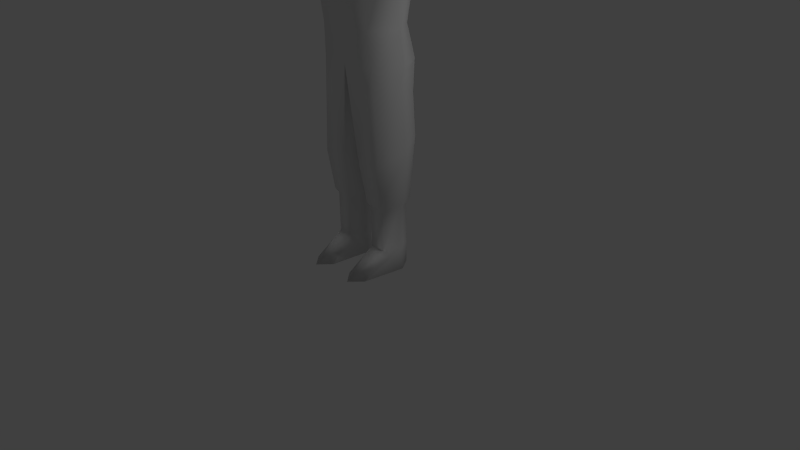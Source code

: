 # Source: villager_gather_farm.blend  (saved by Blender 2.76.0; exported with 4.5.12 LTS)
import bpy
from mathutils import Matrix  # noqa: F401  (used for matrix-valued properties, if any)

bpy.ops.wm.read_factory_settings(use_empty=True)
scene = bpy.context.scene
scene.name = 'Scene'

# ---- collections
col_collection_1 = bpy.data.collections.new('Collection 1'); scene.collection.children.link(col_collection_1)

# ---- materials (node trees are filled in below, after node groups)
mat_material = bpy.data.materials.new('Material')
mat_material.alpha_threshold = 0.0
mat_material.use_transparent_shadow = False
mat_material.roughness = 0.5
mat_material.line_color = (0.0, 0.0, 0.0, 1.0)

# ---- material node trees

# ---- world
world_world = bpy.data.worlds.new('World'); scene.world = world_world
world_world.color = (0.05088, 0.05088, 0.05088)
world_world.use_sun_shadow = False
world_world.sun_shadow_jitter_overblur = 0.0
world_world.cycles.sampling_method = 'MANUAL'
world_world.cycles.sample_map_resolution = 256

# ---- cameras
cam_camera = bpy.data.cameras.new('Camera')
cam_camera.clip_end = 100.0
cam_camera.lens = 35.0
cam_camera.sensor_width = 32.0
cam_camera.sensor_height = 18.0
cam_camera.ortho_scale = 7.314
cam_camera.dof.focus_distance = 0.0
cam_camera.dof.aperture_fstop = 128.0

# ---- lights
light_hemi = bpy.data.lights.new('Hemi', 'SUN')
light_hemi.transmission_factor = 0.0
light_hemi.angle = 0.1993
light_hemi.energy = 1.0
light_hemi.shadow_buffer_clip_start = 0.5
light_hemi.shadow_soft_size = 0.1
light_hemi.shadow_cascade_max_distance = 1000.0
light_hemi.cycles.use_multiple_importance_sampling = False
light_lamp = bpy.data.lights.new('Lamp', 'POINT')
light_lamp.transmission_factor = 0.0
light_lamp.cutoff_distance = 30.0
light_lamp.energy = 100.0
light_lamp.shadow_buffer_clip_start = 1.001
light_lamp.shadow_soft_size = 0.1
light_lamp.shadow_maximum_resolution = 0.006
light_lamp.use_absolute_resolution = True
light_lamp.cycles.use_multiple_importance_sampling = False

# ---- meshes
me_cube = bpy.data.meshes.new('Cube')
me_cube.from_pydata([(0.5333, 0.2545, 4.76), (0.5333, -0.2545, 4.713), (0.5418, 0.0003067, 2.999), (0.3614, -0.3355, 2.999), (0.6663, -0.1462, 4.151), (1.25, -0.1126, 4.288), (0.3614, 0.2788, 2.999), (0.6663, 0.1462, 4.151), (1.25, 0.1126, 4.288), (0.3713, -0.4698, 3.946), (0.3713, -0.4892, 4.445), (0.3713, 0.4892, 4.445), (0.3713, 0.4698, 3.944), (0.8984, 0.181, 4.655), (0.8006, 0.3086, 4.403), (0.8006, -0.3086, 4.442), (0.8984, -0.181, 4.616), (1.25, -0.09271, 4.617), (1.25, -0.2223, 4.489), (1.25, 0.2223, 4.489), (1.25, 0.09271, 4.652), (1.911, 0.1925, 4.486), (1.856, 0.09746, 4.313), (1.77, -0.09747, 4.313), (1.709, -0.1925, 4.486), (1.77, -0.08029, 4.597), (1.856, 0.08028, 4.628), (2.28, 0.1839, 4.486), (2.28, 0.09308, 4.32), (2.28, -0.09309, 4.32), (2.28, -0.1839, 4.486), (2.28, -0.07668, 4.591), (2.28, 0.07668, 4.621), (0.174, 0.2128, 4.785), (0.25, -0.2545, 4.713), (0.1863, -0.2545, 5.021), (0.174, 0.2545, 5.021), (0.3439, -0.2807, 5.021), (0.1885, -0.3941, 5.575), (0.1307, -0.5299, 4.894), (0.2564, -0.4704, 5.104), (0.252, 0.3328, 4.881), (0.2845, -0.4172, 5.652), (0.4218, -0.3038, 4.979), (0.07794, -0.4935, 5.652), (0.2995, 0.1147, 5.613), (0.03909, 0.08045, 5.744), (0.3911, -0.3106, 2.582), (0.6057, -0.005334, 2.582), (0.3911, 0.3681, 2.582), (0.1552, 0.3655, 2.22), (0.5782, -0.03593, 2.403), (0.4672, 0.2649, 2.22), (0.4586, -0.3086, 1.395), (0.6022, 0.00558, 1.567), (0.1313, -0.3093, 1.395), (0.4811, 0.2839, 1.681), (0.1406, 0.3173, 1.681), (0.02818, -0.005293, 1.567), (0.4254, -0.2363, 0.8734), (0.5358, 0.005214, 0.8734), (0.1739, -0.2368, 0.8734), (0.4427, 0.2191, 0.8734), (0.181, 0.2448, 0.8734), (0.09459, -0.003143, 0.8734), (0.4061, -0.1942, 0.8071), (0.4971, 0.005001, 0.8071), (0.1986, -0.1946, 0.8071), (0.4204, 0.1814, 0.8071), (0.2045, 0.2026, 0.8071), (0.1332, -0.001892, 0.8071), (0.4061, -0.1942, 0.273), (0.4971, 0.005001, 0.273), (0.1986, -0.1946, 0.273), (0.4204, 0.1814, 0.273), (0.2045, 0.2026, 0.273), (0.1332, -0.001892, 0.273), (0.5338, 0.005001, 3.725e-09), (0.4204, 0.1814, 3.725e-09), (0.2045, 0.2026, 3.725e-09), (0.09655, -0.001892, 3.725e-09), (0.3024, -0.7016, 3.725e-09), (0.4519, -0.5431, 3.725e-09), (0.1548, -0.5432, 3.725e-09), (2.674, 0.1112, 4.48), (2.674, -3.757e-06, 4.379), (2.674, -0.1112, 4.48), (2.674, -3.839e-06, 4.552), (2.857, 0.1854, 4.483), (2.857, -0.003605, 4.355), (2.857, -0.1926, 4.483), (2.857, -0.003606, 4.577), (3.034, 0.1066, 4.478), (3.034, -0.1138, 4.478), (0.0, -0.5211, 3.831), (0.0, -0.3852, 2.999), (0.0, 0.5211, 3.831), (0.0, 0.3739, 2.999), (0.0, 0.5342, 4.445), (0.0, -0.5342, 4.445), (-0.5333, 0.2545, 4.76), (-0.5333, -0.2545, 4.713), (0.0, 0.2545, 4.785), (0.0, -0.327, 4.65), (-0.5418, 0.0003067, 2.999), (-0.3614, -0.3355, 2.999), (-0.6663, -0.1462, 4.151), (-1.25, -0.1126, 4.288), (-0.3614, 0.2788, 2.999), (-0.6663, 0.1462, 4.151), (-1.25, 0.1126, 4.288), (-0.3713, -0.4698, 3.946), (-0.3713, -0.4892, 4.445), (-0.3713, 0.4892, 4.445), (-0.3713, 0.4698, 3.944), (-0.8984, 0.181, 4.655), (-0.8006, 0.3086, 4.403), (-0.8006, -0.3086, 4.442), (-0.8984, -0.181, 4.616), (-1.25, -0.09271, 4.617), (-1.25, -0.2223, 4.489), (-1.25, 0.2223, 4.489), (-1.25, 0.09271, 4.652), (-1.911, 0.1925, 4.486), (-1.856, 0.09746, 4.313), (-1.77, -0.09747, 4.313), (-1.709, -0.1925, 4.486), (-1.77, -0.08029, 4.597), (-1.856, 0.08028, 4.628), (-2.28, 0.1839, 4.486), (-2.28, 0.09308, 4.32), (-2.28, -0.09309, 4.32), (-2.28, -0.1839, 4.486), (-2.28, -0.07668, 4.591), (-2.28, 0.07668, 4.621), (-0.174, 0.2128, 4.785), (-0.25, -0.2545, 4.713), (-0.1863, -0.2545, 5.021), (0.0, -0.2862, 5.021), (-0.174, 0.2545, 5.021), (0.0, 0.2545, 5.021), (-0.3439, -0.2807, 5.021), (0.0, -0.5416, 4.849), (-0.1885, -0.3941, 5.575), (0.0, -0.4704, 5.575), (-0.1307, -0.5299, 4.894), (-0.2564, -0.4704, 5.104), (0.0, 0.2039, 5.661), (0.0, -0.5436, 5.248), (-0.252, 0.3328, 4.881), (0.0, 0.3328, 4.881), (-0.2845, -0.4172, 5.652), (-0.4218, -0.3038, 4.979), (-0.07794, -0.4935, 5.652), (-0.2995, 0.1147, 5.613), (-0.03909, 0.08045, 5.744), (0.0, 0.4605, 2.582), (0.0, -0.3569, 2.582), (-0.3911, -0.3106, 2.582), (-0.6057, -0.005334, 2.582), (-0.3911, 0.3681, 2.582), (-0.1552, 0.3655, 2.22), (-0.5782, -0.03593, 2.403), (-0.4672, 0.2649, 2.22), (0.0, 0.03207, 2.403), (-0.4586, -0.3086, 1.395), (-0.6022, 0.00558, 1.567), (-0.1313, -0.3093, 1.395), (-0.4811, 0.2839, 1.681), (-0.1406, 0.3173, 1.681), (-0.02818, -0.005293, 1.567), (-0.4254, -0.2363, 0.8734), (-0.5358, 0.005214, 0.8734), (-0.1739, -0.2368, 0.8734), (-0.4427, 0.2191, 0.8734), (-0.181, 0.2448, 0.8734), (-0.09459, -0.003143, 0.8734), (-0.4061, -0.1942, 0.8071), (-0.4971, 0.005001, 0.8071), (-0.1986, -0.1946, 0.8071), (-0.4204, 0.1814, 0.8071), (-0.2045, 0.2026, 0.8071), (-0.1332, -0.001892, 0.8071), (-0.4061, -0.1942, 0.273), (-0.4971, 0.005001, 0.273), (-0.1986, -0.1946, 0.273), (-0.4204, 0.1814, 0.273), (-0.2045, 0.2026, 0.273), (-0.1332, -0.001892, 0.273), (-0.5338, 0.005001, 3.725e-09), (-0.4204, 0.1814, 3.725e-09), (-0.2045, 0.2026, 3.725e-09), (-0.09655, -0.001892, 3.725e-09), (-0.3024, -0.7016, 3.725e-09), (-0.4519, -0.5431, 3.725e-09), (-0.1548, -0.5432, 3.725e-09), (-2.674, 0.1112, 4.48), (-2.674, -3.757e-06, 4.379), (-2.674, -0.1112, 4.48), (-2.674, -3.839e-06, 4.552), (-2.857, 0.1854, 4.483), (-2.857, -0.003605, 4.355), (-2.857, -0.1926, 4.483), (-2.857, -0.003606, 4.577), (-3.034, 0.1066, 4.478), (-3.034, -0.1138, 4.478)], [], [(95, 3, 94), (13, 14, 11, 0), (1, 0, 34), (99, 10, 103), (15, 16, 1, 10), (94, 9, 99), (6, 7, 2), (7, 6, 12), (6, 97, 96, 12), (12, 96, 98, 11), (11, 98, 102, 33, 0), (7, 12, 11, 14), (2, 7, 4), (15, 18, 17, 16), (19, 14, 13, 20), (13, 16, 17, 20), (4, 7, 8, 5), (2, 3, 47, 48), (1, 16, 13, 0), (2, 4, 3), (7, 14, 19, 8), (3, 4, 9), (15, 4, 5, 18), (9, 4, 15, 10), (26, 25, 31, 32), (20, 17, 25, 26), (28, 27, 84, 85), (25, 24, 30, 31), (22, 21, 27, 28), (24, 23, 29, 30), (21, 26, 32, 27), (23, 22, 28, 29), (34, 33, 36, 35), (142, 39, 148), (33, 102, 140, 36), (103, 34, 35, 138), (138, 35, 39, 142), (39, 37, 40), (35, 37, 39), (37, 38, 40), (35, 36, 37), (148, 38, 144), (148, 40, 38), (39, 40, 148), (38, 37, 43, 42), (37, 36, 43), (36, 140, 150, 41), (144, 38, 42, 44), (41, 147, 45), (42, 45, 46), (44, 42, 46), (36, 41, 43), (156, 49, 52, 50), (97, 6, 49, 156), (3, 95, 157, 47), (6, 2, 48, 49), (49, 48, 51, 52), (50, 52, 56, 57), (164, 156, 50), (58, 57, 63, 64), (56, 54, 60, 62), (53, 55, 61, 59), (55, 58, 64, 61), (57, 56, 62, 63), (54, 53, 59, 60), (9, 10, 99), (3, 9, 94), (103, 10, 34), (10, 1, 34), (0, 33, 34), (64, 63, 69, 70), (62, 60, 66, 68), (67, 70, 76, 73), (63, 62, 68, 69), (76, 75, 79, 80), (69, 68, 74, 75), (66, 65, 71, 72), (70, 69, 75, 76), (68, 66, 72, 74), (65, 67, 73, 71), (72, 71, 82, 77), (74, 72, 77, 78), (71, 81, 82), (75, 74, 78, 79), (73, 76, 80, 83), (86, 85, 89, 90), (29, 28, 85), (31, 30, 86, 87), (93, 89, 92), (91, 93, 92), (87, 86, 90, 91), (85, 84, 88, 89), (32, 31, 87), (27, 32, 87, 84), (30, 29, 85, 86), (84, 87, 91, 88), (8, 19, 21, 22), (18, 5, 23, 24), (19, 20, 26, 21), (5, 8, 22, 23), (17, 18, 24, 25), (45, 147, 46), (41, 150, 147), (43, 41, 45), (42, 43, 45), (147, 144, 44, 46), (48, 47, 51), (51, 47, 53, 54), (164, 50, 57, 58), (157, 164, 58, 55), (47, 157, 55, 53), (52, 51, 54, 56), (61, 64, 70, 67), (59, 61, 67, 65), (60, 59, 65, 66), (78, 77, 82, 81, 83, 80, 79), (71, 73, 81), (73, 83, 81), (88, 91, 92), (89, 88, 92), (90, 89, 93), (91, 90, 93), (95, 94, 105), (115, 100, 113, 116), (101, 136, 100), (99, 103, 112), (117, 112, 101, 118), (94, 99, 111), (108, 104, 109), (109, 114, 108), (108, 114, 96, 97), (114, 113, 98, 96), (113, 100, 135, 102, 98), (109, 116, 113, 114), (104, 106, 109), (117, 118, 119, 120), (121, 122, 115, 116), (115, 122, 119, 118), (106, 107, 110, 109), (104, 159, 158, 105), (101, 100, 115, 118), (104, 105, 106), (109, 110, 121, 116), (105, 111, 106), (117, 120, 107, 106), (111, 112, 117, 106), (128, 134, 133, 127), (122, 128, 127, 119), (130, 197, 196, 129), (127, 133, 132, 126), (124, 130, 129, 123), (126, 132, 131, 125), (123, 129, 134, 128), (125, 131, 130, 124), (136, 137, 139, 135), (142, 148, 145), (135, 139, 140, 102), (103, 138, 137, 136), (138, 142, 145, 137), (145, 146, 141), (137, 145, 141), (141, 146, 143), (137, 141, 139), (148, 144, 143), (148, 143, 146), (145, 148, 146), (143, 151, 152, 141), (141, 152, 139), (139, 149, 150, 140), (144, 153, 151, 143), (149, 154, 147), (151, 155, 154), (153, 155, 151), (139, 152, 149), (156, 161, 163, 160), (97, 156, 160, 108), (105, 158, 157, 95), (108, 160, 159, 104), (160, 163, 162, 159), (161, 169, 168, 163), (164, 161, 156), (170, 176, 175, 169), (168, 174, 172, 166), (165, 171, 173, 167), (167, 173, 176, 170), (169, 175, 174, 168), (166, 172, 171, 165), (111, 99, 112), (105, 94, 111), (103, 136, 112), (112, 136, 101), (100, 136, 135), (176, 182, 181, 175), (174, 180, 178, 172), (179, 185, 188, 182), (175, 181, 180, 174), (188, 192, 191, 187), (181, 187, 186, 180), (178, 184, 183, 177), (182, 188, 187, 181), (180, 186, 184, 178), (177, 183, 185, 179), (184, 189, 194, 183), (186, 190, 189, 184), (183, 194, 193), (187, 191, 190, 186), (185, 195, 192, 188), (198, 202, 201, 197), (131, 197, 130), (133, 199, 198, 132), (205, 204, 201), (203, 204, 205), (199, 203, 202, 198), (197, 201, 200, 196), (134, 199, 133), (129, 196, 199, 134), (132, 198, 197, 131), (196, 200, 203, 199), (110, 124, 123, 121), (120, 126, 125, 107), (121, 123, 128, 122), (107, 125, 124, 110), (119, 127, 126, 120), (154, 155, 147), (149, 147, 150), (152, 154, 149), (151, 154, 152), (147, 155, 153, 144), (159, 162, 158), (162, 166, 165, 158), (164, 170, 169, 161), (157, 167, 170, 164), (158, 165, 167, 157), (163, 168, 166, 162), (173, 179, 182, 176), (171, 177, 179, 173), (172, 178, 177, 171), (190, 191, 192, 195, 193, 194, 189), (183, 193, 185), (185, 193, 195), (200, 204, 203), (201, 204, 200), (202, 205, 201), (203, 205, 202)])
me_cube.polygons.foreach_set('use_smooth', [True] * 244)
_uv = me_cube.uv_layers.new(name='UVMap')
_uv.uv.foreach_set('vector', [0.04487, 0.5674, 0.1278, 0.5777, 0.01688, 0.7586, 0.226, 0.8761, 0.2411, 0.8547, 0.3031, 0.8671, 0.249, 0.904, 0.1839, 0.9059, 0.249, 0.904, 0.1574, 0.9663, 0.03781, 0.9134, 0.1211, 0.8786, 0.08217, 0.986, 0.1866, 0.8585, 0.2042, 0.8717, 0.1839, 0.9059, 0.1211, 0.8786, 0.01688, 0.7586, 0.1022, 0.7802, 0.03781, 0.9134, 0.2775, 0.5795, 0.233, 0.8144, 0.2097, 0.5826, 0.233, 0.8144, 0.2775, 0.5795, 0.3131, 0.778, 0.2775, 0.5795, 0.3597, 0.569, 0.3917, 0.7537, 0.3131, 0.778, 0.3131, 0.778, 0.3917, 0.7537, 0.3784, 0.8927, 0.3031, 0.8671, 0.3031, 0.8671, 0.3784, 0.8927, 0.32, 0.986, 0.279, 0.9681, 0.249, 0.904, 0.233, 0.8144, 0.3131, 0.778, 0.3031, 0.8671, 0.2411, 0.8547, 0.2097, 0.5826, 0.233, 0.8144, 0.187, 0.809, 0.4187, 0.7091, 0.5224, 0.735, 0.5185, 0.779, 0.4372, 0.7575, 0.5172, 0.8737, 0.4129, 0.9014, 0.4336, 0.8382, 0.5167, 0.824, 0.4336, 0.8382, 0.4372, 0.7575, 0.5185, 0.779, 0.5167, 0.824, 0.4052, 0.6318, 0.4305, 0.5733, 0.5508, 0.6318, 0.534, 0.6812, 0.2251, 0.5069, 0.1529, 0.5112, 0.1551, 0.4316, 0.2242, 0.4295, 0.1839, 0.9059, 0.2042, 0.8717, 0.226, 0.8761, 0.249, 0.904, 0.2097, 0.5826, 0.187, 0.809, 0.1278, 0.5777, 0.3968, 0.9742, 0.4129, 0.9014, 0.5172, 0.8737, 0.5244, 0.9264, 0.1278, 0.5777, 0.187, 0.809, 0.1022, 0.7802, 0.4187, 0.7091, 0.4052, 0.6318, 0.534, 0.6812, 0.5224, 0.735, 0.1022, 0.7802, 0.187, 0.809, 0.1866, 0.8585, 0.1211, 0.8786, 0.6575, 0.8268, 0.6406, 0.7888, 0.7469, 0.7989, 0.7454, 0.8293, 0.5167, 0.824, 0.5185, 0.779, 0.6406, 0.7888, 0.6575, 0.8268, 0.7552, 0.903, 0.7478, 0.863, 0.831, 0.8459, 0.8427, 0.8772, 0.6406, 0.7888, 0.6309, 0.7514, 0.75, 0.7695, 0.7469, 0.7989, 0.6613, 0.9122, 0.67, 0.8674, 0.7478, 0.863, 0.7552, 0.903, 0.6309, 0.7514, 0.653, 0.7096, 0.7594, 0.7334, 0.75, 0.7695, 0.67, 0.8674, 0.6575, 0.8268, 0.7454, 0.8293, 0.7478, 0.863, 0.653, 0.7096, 0.6831, 0.6713, 0.7735, 0.6969, 0.7594, 0.7334, 0.804, 0.2061, 0.8866, 0.2248, 0.8916, 0.2669, 0.8016, 0.2617, 0.5068, 0.3225, 0.5513, 0.3417, 0.4962, 0.4614, 0.8866, 0.2248, 0.9182, 0.2225, 0.9222, 0.264, 0.8916, 0.2669, 0.7568, 0.202, 0.804, 0.2061, 0.8016, 0.2617, 0.7686, 0.2669, 0.6346, 0.5062, 0.6879, 0.5081, 0.6566, 0.5892, 0.6175, 0.5914, 0.5513, 0.3417, 0.6613, 0.3965, 0.5879, 0.4186, 0.6879, 0.5081, 0.7305, 0.523, 0.6566, 0.5892, 0.6613, 0.3965, 0.5781, 0.5802, 0.5879, 0.4186, 0.6879, 0.5081, 0.7091, 0.3659, 0.7305, 0.523, 0.4962, 0.4614, 0.5781, 0.5802, 0.5059, 0.5802, 0.4962, 0.4614, 0.5879, 0.4186, 0.5781, 0.5802, 0.5513, 0.3417, 0.5879, 0.4186, 0.4962, 0.4614, 0.7617, 0.5931, 0.7617, 0.4682, 0.7762, 0.4691, 0.795, 0.5778, 0.7617, 0.4682, 0.8015, 0.3543, 0.7762, 0.4691, 0.8015, 0.3543, 0.8345, 0.3003, 0.8842, 0.3307, 0.841, 0.3853, 0.7983, 0.6609, 0.7617, 0.5931, 0.795, 0.5778, 0.8012, 0.6222, 0.841, 0.3853, 0.9745, 0.5535, 0.8717, 0.5136, 0.795, 0.5778, 0.8717, 0.5136, 0.9055, 0.5668, 0.8012, 0.6222, 0.795, 0.5778, 0.9055, 0.5668, 0.8015, 0.3543, 0.841, 0.3853, 0.7762, 0.4691, 0.3762, 0.4376, 0.3015, 0.4302, 0.2806, 0.3594, 0.35, 0.3577, 0.362, 0.5198, 0.2894, 0.5099, 0.3015, 0.4302, 0.3762, 0.4376, 0.1529, 0.5112, 0.08328, 0.5149, 0.07985, 0.4351, 0.1551, 0.4316, 0.2894, 0.5099, 0.2251, 0.5069, 0.2242, 0.4295, 0.3015, 0.4302, 0.3015, 0.4302, 0.2242, 0.4295, 0.2182, 0.3963, 0.2806, 0.3594, 0.35, 0.3577, 0.2806, 0.3594, 0.2745, 0.2546, 0.3378, 0.2475, 0.4335, 0.3687, 0.3762, 0.4376, 0.35, 0.3577, 0.395, 0.2099, 0.3378, 0.2475, 0.3039, 0.09634, 0.3527, 0.08205, 0.2745, 0.2546, 0.2188, 0.2385, 0.2087, 0.1101, 0.2535, 0.1052, 0.1567, 0.2115, 0.09786, 0.2117, 0.1074, 0.1124, 0.1566, 0.1144, 0.09786, 0.2117, 0.03432, 0.2353, 0.06034, 0.1036, 0.1074, 0.1124, 0.3378, 0.2475, 0.2745, 0.2546, 0.2535, 0.1052, 0.3039, 0.09634, 0.2188, 0.2385, 0.1567, 0.2115, 0.1566, 0.1144, 0.2087, 0.1101, 0.1022, 0.7802, 0.1211, 0.8786, 0.03781, 0.9134, 0.1278, 0.5777, 0.1022, 0.7802, 0.01688, 0.7586, 0.08217, 0.986, 0.1211, 0.8786, 0.1574, 0.9663, 0.1211, 0.8786, 0.1839, 0.9059, 0.1574, 0.9663, 0.249, 0.904, 0.279, 0.9681, 0.1574, 0.9663, 0.4383, 1.169, 0.4384, 1.169, 0.4392, 1.164, 0.4392, 1.164, 0.4393, 1.168, 0.44, 1.169, 0.4402, 1.164, 0.4395, 1.164, 0.5275, 0.2929, 0.4939, 0.2956, 0.4782, 0.1942, 0.5251, 0.1764, 0.4384, 1.169, 0.4393, 1.168, 0.4395, 1.164, 0.4392, 1.164, 0.4782, 0.1942, 0.4385, 0.2089, 0.4184, 0.1674, 0.4525, 0.1486, 0.6806, 0.3203, 0.6401, 0.3107, 0.6651, 0.2079, 0.7043, 0.2207, 0.6038, 0.3025, 0.5626, 0.2951, 0.5765, 0.1759, 0.6275, 0.1939, 0.4939, 0.2956, 0.4563, 0.302, 0.4385, 0.2089, 0.4782, 0.1942, 0.6401, 0.3107, 0.6038, 0.3025, 0.6275, 0.1939, 0.6651, 0.2079, 0.5626, 0.2951, 0.5275, 0.2929, 0.5251, 0.1764, 0.5765, 0.1759, 0.6275, 0.1939, 0.5765, 0.1759, 0.5796, 0.07584, 0.6517, 0.1455, 0.6651, 0.2079, 0.6275, 0.1939, 0.6517, 0.1455, 0.6846, 0.1616, 0.5765, 0.1759, 0.549, 0.05384, 0.5796, 0.07584, 0.7043, 0.2207, 0.6651, 0.2079, 0.6846, 0.1616, 0.7207, 0.1753, 0.5251, 0.1764, 0.4782, 0.1942, 0.4525, 0.1486, 0.5193, 0.07683, 0.9506, 0.8787, 0.9308, 0.9248, 0.8723, 0.9048, 0.9051, 0.8641, 0.7594, 0.7334, 0.7735, 0.6969, 0.8427, 0.7553, 0.7469, 0.7989, 0.75, 0.7695, 0.8315, 0.787, 0.8288, 0.8163, 0.8906, 0.8563, 0.8723, 0.9048, 0.8528, 0.8248, 0.9093, 0.8383, 0.8906, 0.8563, 0.8528, 0.8248, 0.9534, 0.8371, 0.9506, 0.8787, 0.9051, 0.8641, 0.9093, 0.8383, 0.9424, 0.7469, 0.9499, 0.7955, 0.8995, 0.8052, 0.8818, 0.7498, 0.7454, 0.8293, 0.7469, 0.7989, 0.8288, 0.8163, 0.7478, 0.863, 0.7454, 0.8293, 0.8288, 0.8163, 0.831, 0.8459, 0.75, 0.7695, 0.7594, 0.7334, 0.8427, 0.7553, 0.8315, 0.787, 0.9499, 0.7955, 0.9534, 0.8371, 0.9093, 0.8383, 0.8995, 0.8052, 0.5244, 0.9264, 0.5172, 0.8737, 0.67, 0.8674, 0.6613, 0.9122, 0.5224, 0.735, 0.534, 0.6812, 0.653, 0.7096, 0.6309, 0.7514, 0.5172, 0.8737, 0.5167, 0.824, 0.6575, 0.8268, 0.67, 0.8674, 0.534, 0.6812, 0.5508, 0.6318, 0.6831, 0.6713, 0.653, 0.7096, 0.5185, 0.779, 0.5224, 0.735, 0.6309, 0.7514, 0.6406, 0.7888, 0.8717, 0.5136, 0.9745, 0.5535, 0.9055, 0.5668, 0.841, 0.3853, 0.8842, 0.3307, 0.9745, 0.5535, 0.7762, 0.4691, 0.841, 0.3853, 0.8717, 0.5136, 0.795, 0.5778, 0.7762, 0.4691, 0.8717, 0.5136, 0.9745, 0.5535, 0.7983, 0.6609, 0.8012, 0.6222, 0.9055, 0.5668, 0.2242, 0.4295, 0.1551, 0.4316, 0.2182, 0.3963, 0.2182, 0.3963, 0.1551, 0.4316, 0.1567, 0.2115, 0.2188, 0.2385, 0.4335, 0.3687, 0.35, 0.3577, 0.3378, 0.2475, 0.395, 0.2099, 0.07985, 0.4351, 0.009481, 0.3924, 0.03432, 0.2353, 0.09786, 0.2117, 0.1551, 0.4316, 0.07985, 0.4351, 0.09786, 0.2117, 0.1567, 0.2115, 0.2806, 0.3594, 0.2182, 0.3963, 0.2188, 0.2385, 0.2745, 0.2546, 0.4386, 1.169, 0.4383, 1.169, 0.4392, 1.164, 0.4393, 1.164, 0.4391, 1.169, 0.4386, 1.169, 0.4393, 1.164, 0.4397, 1.164, 0.44, 1.169, 0.4391, 1.169, 0.4397, 1.164, 0.4402, 1.164, 0.6846, 0.1616, 0.6732, 0.1259, 0.7129, 0.03537, 0.746, 0.01504, 0.764, 0.04919, 0.7489, 0.1451, 0.7207, 0.1753, 0.5765, 0.1759, 0.5251, 0.1764, 0.549, 0.05384, 0.5251, 0.1764, 0.5193, 0.07683, 0.549, 0.05384, 0.8995, 0.8052, 0.9093, 0.8383, 0.8528, 0.8248, 0.8818, 0.7498, 0.8995, 0.8052, 0.8528, 0.8248, 0.9051, 0.8641, 0.8723, 0.9048, 0.8906, 0.8563, 0.9093, 0.8383, 0.9051, 0.8641, 0.8906, 0.8563, 0.04487, 0.5674, 0.01688, 0.7586, 0.1278, 0.5777, 0.226, 0.8761, 0.249, 0.904, 0.3031, 0.8671, 0.2411, 0.8547, 0.1839, 0.9059, 0.1574, 0.9663, 0.249, 0.904, 0.03781, 0.9134, 0.08217, 0.986, 0.1211, 0.8786, 0.1866, 0.8585, 0.1211, 0.8786, 0.1839, 0.9059, 0.2042, 0.8717, 0.01688, 0.7586, 0.03781, 0.9134, 0.1022, 0.7802, 0.2775, 0.5795, 0.2097, 0.5826, 0.233, 0.8144, 0.233, 0.8144, 0.3131, 0.778, 0.2775, 0.5795, 0.2775, 0.5795, 0.3131, 0.778, 0.3917, 0.7537, 0.3597, 0.569, 0.3131, 0.778, 0.3031, 0.8671, 0.3784, 0.8927, 0.3917, 0.7537, 0.3031, 0.8671, 0.249, 0.904, 0.279, 0.9681, 0.32, 0.986, 0.3784, 0.8927, 0.233, 0.8144, 0.2411, 0.8547, 0.3031, 0.8671, 0.3131, 0.778, 0.2097, 0.5826, 0.187, 0.809, 0.233, 0.8144, 0.4187, 0.7091, 0.4372, 0.7575, 0.5185, 0.779, 0.5224, 0.735, 0.5172, 0.8737, 0.5167, 0.824, 0.4336, 0.8382, 0.4129, 0.9014, 0.4336, 0.8382, 0.5167, 0.824, 0.5185, 0.779, 0.4372, 0.7575, 0.4052, 0.6318, 0.534, 0.6812, 0.5508, 0.6318, 0.4305, 0.5733, 0.2251, 0.5069, 0.2242, 0.4295, 0.1551, 0.4316, 0.1529, 0.5112, 0.1839, 0.9059, 0.249, 0.904, 0.226, 0.8761, 0.2042, 0.8717, 0.2097, 0.5826, 0.1278, 0.5777, 0.187, 0.809, 0.3968, 0.9742, 0.5244, 0.9264, 0.5172, 0.8737, 0.4129, 0.9014, 0.1278, 0.5777, 0.1022, 0.7802, 0.187, 0.809, 0.4187, 0.7091, 0.5224, 0.735, 0.534, 0.6812, 0.4052, 0.6318, 0.1022, 0.7802, 0.1211, 0.8786, 0.1866, 0.8585, 0.187, 0.809, 0.6575, 0.8268, 0.7454, 0.8293, 0.7469, 0.7989, 0.6406, 0.7888, 0.5167, 0.824, 0.6575, 0.8268, 0.6406, 0.7888, 0.5185, 0.779, 0.7552, 0.903, 0.8427, 0.8772, 0.831, 0.8459, 0.7478, 0.863, 0.6406, 0.7888, 0.7469, 0.7989, 0.75, 0.7695, 0.6309, 0.7514, 0.6613, 0.9122, 0.7552, 0.903, 0.7478, 0.863, 0.67, 0.8674, 0.6309, 0.7514, 0.75, 0.7695, 0.7594, 0.7334, 0.653, 0.7096, 0.67, 0.8674, 0.7478, 0.863, 0.7454, 0.8293, 0.6575, 0.8268, 0.653, 0.7096, 0.7594, 0.7334, 0.7735, 0.6969, 0.6831, 0.6713, 0.804, 0.2061, 0.8016, 0.2617, 0.8916, 0.2669, 0.8866, 0.2248, 0.5068, 0.3225, 0.4962, 0.4614, 0.5513, 0.3417, 0.8866, 0.2248, 0.8916, 0.2669, 0.9222, 0.264, 0.9182, 0.2225, 0.7568, 0.202, 0.7686, 0.2669, 0.8016, 0.2617, 0.804, 0.2061, 0.6346, 0.5062, 0.6175, 0.5914, 0.6566, 0.5892, 0.6879, 0.5081, 0.5513, 0.3417, 0.5879, 0.4186, 0.6613, 0.3965, 0.6879, 0.5081, 0.6566, 0.5892, 0.7305, 0.523, 0.6613, 0.3965, 0.5879, 0.4186, 0.5781, 0.5802, 0.6879, 0.5081, 0.7305, 0.523, 0.7091, 0.3659, 0.4962, 0.4614, 0.5059, 0.5802, 0.5781, 0.5802, 0.4962, 0.4614, 0.5781, 0.5802, 0.5879, 0.4186, 0.5513, 0.3417, 0.4962, 0.4614, 0.5879, 0.4186, 0.7617, 0.5931, 0.795, 0.5778, 0.7762, 0.4691, 0.7617, 0.4682, 0.7617, 0.4682, 0.7762, 0.4691, 0.8015, 0.3543, 0.8015, 0.3543, 0.841, 0.3853, 0.8842, 0.3307, 0.8345, 0.3003, 0.7983, 0.6609, 0.8012, 0.6222, 0.795, 0.5778, 0.7617, 0.5931, 0.841, 0.3853, 0.8717, 0.5136, 0.9745, 0.5535, 0.795, 0.5778, 0.9055, 0.5668, 0.8717, 0.5136, 0.8012, 0.6222, 0.9055, 0.5668, 0.795, 0.5778, 0.8015, 0.3543, 0.7762, 0.4691, 0.841, 0.3853, 0.3762, 0.4376, 0.35, 0.3577, 0.2806, 0.3594, 0.3015, 0.4302, 0.362, 0.5198, 0.3762, 0.4376, 0.3015, 0.4302, 0.2894, 0.5099, 0.1529, 0.5112, 0.1551, 0.4316, 0.07985, 0.4351, 0.08328, 0.5149, 0.2894, 0.5099, 0.3015, 0.4302, 0.2242, 0.4295, 0.2251, 0.5069, 0.3015, 0.4302, 0.2806, 0.3594, 0.2182, 0.3963, 0.2242, 0.4295, 0.35, 0.3577, 0.3378, 0.2475, 0.2745, 0.2546, 0.2806, 0.3594, 0.4335, 0.3687, 0.35, 0.3577, 0.3762, 0.4376, 0.395, 0.2099, 0.3527, 0.08205, 0.3039, 0.09634, 0.3378, 0.2475, 0.2745, 0.2546, 0.2535, 0.1052, 0.2087, 0.1101, 0.2188, 0.2385, 0.1567, 0.2115, 0.1566, 0.1144, 0.1074, 0.1124, 0.09786, 0.2117, 0.09786, 0.2117, 0.1074, 0.1124, 0.06034, 0.1036, 0.03432, 0.2353, 0.3378, 0.2475, 0.3039, 0.09634, 0.2535, 0.1052, 0.2745, 0.2546, 0.2188, 0.2385, 0.2087, 0.1101, 0.1566, 0.1144, 0.1567, 0.2115, 0.1022, 0.7802, 0.03781, 0.9134, 0.1211, 0.8786, 0.1278, 0.5777, 0.01688, 0.7586, 0.1022, 0.7802, 0.08217, 0.986, 0.1574, 0.9663, 0.1211, 0.8786, 0.1211, 0.8786, 0.1574, 0.9663, 0.1839, 0.9059, 0.249, 0.904, 0.1574, 0.9663, 0.279, 0.9681, 0.4383, 1.169, 0.4392, 1.164, 0.4392, 1.164, 0.4384, 1.169, 0.4393, 1.168, 0.4395, 1.164, 0.4402, 1.164, 0.44, 1.169, 0.5275, 0.2929, 0.5251, 0.1764, 0.4782, 0.1942, 0.4939, 0.2956, 0.4384, 1.169, 0.4392, 1.164, 0.4395, 1.164, 0.4393, 1.168, 0.4782, 0.1942, 0.4525, 0.1486, 0.4184, 0.1674, 0.4385, 0.2089, 0.6806, 0.3203, 0.7043, 0.2207, 0.6651, 0.2079, 0.6401, 0.3107, 0.6038, 0.3025, 0.6275, 0.1939, 0.5765, 0.1759, 0.5626, 0.2951, 0.4939, 0.2956, 0.4782, 0.1942, 0.4385, 0.2089, 0.4563, 0.302, 0.6401, 0.3107, 0.6651, 0.2079, 0.6275, 0.1939, 0.6038, 0.3025, 0.5626, 0.2951, 0.5765, 0.1759, 0.5251, 0.1764, 0.5275, 0.2929, 0.6275, 0.1939, 0.6517, 0.1455, 0.5796, 0.07584, 0.5765, 0.1759, 0.6651, 0.2079, 0.6846, 0.1616, 0.6517, 0.1455, 0.6275, 0.1939, 0.5765, 0.1759, 0.5796, 0.07584, 0.549, 0.05384, 0.7043, 0.2207, 0.7207, 0.1753, 0.6846, 0.1616, 0.6651, 0.2079, 0.5251, 0.1764, 0.5193, 0.07683, 0.4525, 0.1486, 0.4782, 0.1942, 0.9506, 0.8787, 0.9051, 0.8641, 0.8723, 0.9048, 0.9308, 0.9248, 0.7594, 0.7334, 0.8427, 0.7553, 0.7735, 0.6969, 0.7469, 0.7989, 0.8288, 0.8163, 0.8315, 0.787, 0.75, 0.7695, 0.8906, 0.8563, 0.8528, 0.8248, 0.8723, 0.9048, 0.9093, 0.8383, 0.8528, 0.8248, 0.8906, 0.8563, 0.9534, 0.8371, 0.9093, 0.8383, 0.9051, 0.8641, 0.9506, 0.8787, 0.9424, 0.7469, 0.8818, 0.7498, 0.8995, 0.8052, 0.9499, 0.7955, 0.7454, 0.8293, 0.8288, 0.8163, 0.7469, 0.7989, 0.7478, 0.863, 0.831, 0.8459, 0.8288, 0.8163, 0.7454, 0.8293, 0.75, 0.7695, 0.8315, 0.787, 0.8427, 0.7553, 0.7594, 0.7334, 0.9499, 0.7955, 0.8995, 0.8052, 0.9093, 0.8383, 0.9534, 0.8371, 0.5244, 0.9264, 0.6613, 0.9122, 0.67, 0.8674, 0.5172, 0.8737, 0.5224, 0.735, 0.6309, 0.7514, 0.653, 0.7096, 0.534, 0.6812, 0.5172, 0.8737, 0.67, 0.8674, 0.6575, 0.8268, 0.5167, 0.824, 0.534, 0.6812, 0.653, 0.7096, 0.6831, 0.6713, 0.5508, 0.6318, 0.5185, 0.779, 0.6406, 0.7888, 0.6309, 0.7514, 0.5224, 0.735, 0.8717, 0.5136, 0.9055, 0.5668, 0.9745, 0.5535, 0.841, 0.3853, 0.9745, 0.5535, 0.8842, 0.3307, 0.7762, 0.4691, 0.8717, 0.5136, 0.841, 0.3853, 0.795, 0.5778, 0.8717, 0.5136, 0.7762, 0.4691, 0.9745, 0.5535, 0.9055, 0.5668, 0.8012, 0.6222, 0.7983, 0.6609, 0.2242, 0.4295, 0.2182, 0.3963, 0.1551, 0.4316, 0.2182, 0.3963, 0.2188, 0.2385, 0.1567, 0.2115, 0.1551, 0.4316, 0.4335, 0.3687, 0.395, 0.2099, 0.3378, 0.2475, 0.35, 0.3577, 0.07985, 0.4351, 0.09786, 0.2117, 0.03432, 0.2353, 0.009481, 0.3924, 0.1551, 0.4316, 0.1567, 0.2115, 0.09786, 0.2117, 0.07985, 0.4351, 0.2806, 0.3594, 0.2745, 0.2546, 0.2188, 0.2385, 0.2182, 0.3963, 0.4386, 1.169, 0.4393, 1.164, 0.4392, 1.164, 0.4383, 1.169, 0.4391, 1.169, 0.4397, 1.164, 0.4393, 1.164, 0.4386, 1.169, 0.44, 1.169, 0.4402, 1.164, 0.4397, 1.164, 0.4391, 1.169, 0.6846, 0.1616, 0.7207, 0.1753, 0.7489, 0.1451, 0.764, 0.04919, 0.746, 0.01504, 0.7129, 0.03537, 0.6732, 0.1259, 0.5765, 0.1759, 0.549, 0.05384, 0.5251, 0.1764, 0.5251, 0.1764, 0.549, 0.05384, 0.5193, 0.07683, 0.8995, 0.8052, 0.8528, 0.8248, 0.9093, 0.8383, 0.8818, 0.7498, 0.8528, 0.8248, 0.8995, 0.8052, 0.9051, 0.8641, 0.8906, 0.8563, 0.8723, 0.9048, 0.9093, 0.8383, 0.8906, 0.8563, 0.9051, 0.8641])
me_cube.materials.append(mat_material)
me_cube.use_remesh_preserve_volume = False
me_cube.use_remesh_preserve_attributes = False
me_cube.use_mirror_vertex_groups = False
me_cube.update()
arm_armature_001 = bpy.data.armatures.new('Armature.001')  # bones are not reproduced

# ---- objects
ob_hemi = bpy.data.objects.new('Hemi', light_hemi)
ob_empty = bpy.data.objects.new('Empty', None)
ob_armature = bpy.data.objects.new('Armature', arm_armature_001)
ob_cube = bpy.data.objects.new('Cube', me_cube)
ob_lamp = bpy.data.objects.new('Lamp', light_lamp)
ob_camera = bpy.data.objects.new('Camera', cam_camera)

# ---- transforms, parenting, visibility, modifiers, constraints
ob_hemi.location = (0.3242, -0.7893, 0.9802)
ob_hemi.lineart.crease_threshold = 0.0
ob_empty.location = (0.3118, 0.009217, 0.1632)
ob_empty.empty_image_offset = (0.0, 0.0)
ob_empty.lineart.crease_threshold = 0.0
ob_armature.location = (0.0, 0.0, 0.0)
ob_armature.show_in_front = True
ob_armature.lineart.crease_threshold = 0.0
ob_cube.parent = ob_armature
ob_cube.location = (0.0, 0.0, 0.0)
ob_cube.lock_rotations_4d = False
ob_cube.empty_display_type = 'ARROWS'
ob_cube.lineart.crease_threshold = 0.0
_vg = ob_cube.vertex_groups.new(name='Stomach')
for _i, _w in zip([2, 3, 4, 6, 9, 12, 47, 48, 49, 50, 51, 52, 94, 95, 96, 97, 104, 105, 106, 108, 111, 114, 156, 157, 158, 159, 160, 161, 162, 163, 164], [0.8019, 0.8131, 0.002536, 0.8259, 0.09086, 0.09174, 0.683, 0.633, 0.721, 0.5958, 0.5251, 0.5, 0.1346, 0.8608, 0.1356, 0.8428, 0.8019, 0.8131, 0.002536, 0.8259, 0.09086, 0.09174, 1.0, 1.0, 0.683, 0.633, 0.721, 0.5958, 0.5251, 0.5, 0.6383]): _vg.add([_i], _w, 'REPLACE')
_vg = ob_cube.vertex_groups.new(name='Chest')
for _i, _w in zip([0, 1, 2, 3, 4, 6, 7, 9, 10, 11, 12, 13, 14, 15, 16, 33, 34, 35, 36, 37, 39, 40, 41, 43, 45, 46, 94, 95, 96, 97, 98, 99, 100, 101, 102, 103, 104, 105, 106, 108, 109, 111, 112, 113, 114, 115, 116, 117, 118, 135, 136, 137, 138, 139, 140, 141, 142, 145, 146, 147, 148, 149, 150, 152, 154, 155], [0.3092, 0.2919, 0.01572, 0.06232, 0.1716, 0.05409, 0.1721, 0.6813, 0.6808, 0.6652, 0.6837, 0.01271, 0.09643, 0.07709, 0.02512, 0.7635, 0.7005, 0.1914, 0.3558, 0.13, 0.1313, 0.07801, 0.2852, 0.13, 0.004898, 0.004683, 0.761, 0.05644, 0.7613, 0.05548, 0.8444, 0.8114, 0.3092, 0.2919, 0.7756, 0.7829, 0.01572, 0.06232, 0.1716, 0.05409, 0.1721, 0.6813, 0.6808, 0.6652, 0.6837, 0.01271, 0.09643, 0.07709, 0.02512, 0.7635, 0.7005, 0.1914, 0.2366, 0.3558, 0.3389, 0.13, 0.1388, 0.1313, 0.07801, 0.01174, 0.03077, 0.2852, 0.2835, 0.13, 0.004898, 0.004683]): _vg.add([_i], _w, 'REPLACE')
_vg = ob_cube.vertex_groups.new(name='Head')
for _i, _w in zip([0, 1, 10, 33, 34, 35, 36, 37, 38, 39, 40, 41, 42, 43, 44, 45, 46, 98, 99, 100, 101, 102, 103, 112, 135, 136, 137, 138, 139, 140, 141, 142, 143, 144, 145, 146, 147, 148, 149, 150, 151, 152, 153, 154, 155], [0.0216, 0.03911, 0.01694, 0.1224, 0.1409, 0.7723, 0.5957, 0.8473, 0.9812, 0.8468, 0.9086, 0.6767, 0.9853, 0.8476, 0.9855, 0.9687, 0.9689, 0.02739, 0.05066, 0.0216, 0.03911, 0.1565, 0.13, 0.01694, 0.1224, 0.1409, 0.7723, 0.7285, 0.5957, 0.6232, 0.8473, 0.8384, 0.9812, 0.9838, 0.8468, 0.9086, 0.965, 0.9528, 0.6767, 0.6809, 0.9853, 0.8476, 0.9855, 0.9687, 0.9689]): _vg.add([_i], _w, 'REPLACE')
_vg = ob_cube.vertex_groups.new(name='Upper Arm.L')
for _i, _w in zip([0, 1, 2, 3, 4, 5, 6, 7, 8, 9, 10, 11, 12, 13, 14, 15, 16, 17, 18, 19, 20, 21, 22, 23, 24, 25, 26, 27, 28, 29, 30, 31, 32, 33, 34, 35, 36, 37, 39, 40, 41, 43, 47, 48, 49, 51, 52, 94, 95, 96, 97, 98, 99, 102, 103, 138, 140, 142, 150, 156, 157, 164], [0.0, 0.0, 0.0, 0.0, 0.0, 1.0, 0.0, 0.0, 1.0, 0.0, 0.0, 0.0, 0.0, 0.0, 0.0, 0.0, 0.0, 1.0, 1.0, 1.0, 1.0, 1.0, 1.0, 1.0, 1.0, 1.0, 1.0, 0.0, 0.0, 0.0, 0.0, 0.0, 0.0, 0.0, 0.0, 0.0, 0.0, 0.0, 0.0, 0.0, 0.0, 0.0, 0.0, 0.0, 0.0, 0.0, 0.0, 0.0, 0.0, 0.0, 0.0, 0.0, 0.0, 0.0, 0.0, 0.0, 0.0, 0.0, 0.0, 0.0, 0.0, 0.0]): _vg.add([_i], _w, 'REPLACE')
_vg = ob_cube.vertex_groups.new(name='Lower Arm.L')
for _i, _w in zip([21, 22, 23, 24, 25, 26, 27, 28, 29, 30, 31, 32, 84, 85, 86, 87, 88, 89, 90, 91, 92, 93], [0.0, 0.0, 0.0, 0.0, 0.0, 0.0, 1.0, 1.0, 1.0, 1.0, 1.0, 1.0, 1.0, 1.0, 1.0, 1.0, 1.0, 1.0, 1.0, 1.0, 1.0, 1.0]): _vg.add([_i], _w, 'REPLACE')
_vg = ob_cube.vertex_groups.new(name='Upper Arm.R')
for _i, _w in zip([94, 95, 96, 97, 98, 99, 100, 101, 102, 103, 104, 105, 106, 107, 108, 109, 110, 111, 112, 113, 114, 115, 116, 117, 118, 119, 120, 121, 122, 123, 124, 125, 126, 127, 128, 129, 130, 131, 132, 133, 134, 135, 136, 137, 138, 139, 140, 141, 142, 145, 146, 149, 150, 152, 156, 157, 158, 159, 160, 162, 163, 164], [0.0, 0.0, 0.0, 0.0, 0.0, 0.0, 0.0, 0.0, 0.0, 0.0, 0.0, 0.0, 0.0, 1.0, 0.0, 0.0, 1.0, 0.0, 0.0, 0.0, 0.0, 0.0, 0.0, 0.0, 0.0, 1.0, 1.0, 1.0, 1.0, 1.0, 1.0, 1.0, 1.0, 1.0, 1.0, 0.0, 0.0, 0.0, 0.0, 0.0, 0.0, 0.0, 0.0, 0.0, 0.0, 0.0, 0.0, 0.0, 0.0, 0.0, 0.0, 0.0, 0.0, 0.0, 0.0, 0.0, 0.0, 0.0, 0.0, 0.0, 0.0, 0.0]): _vg.add([_i], _w, 'REPLACE')
_vg = ob_cube.vertex_groups.new(name='Lower Arm.R')
for _i, _w in zip([123, 124, 125, 126, 127, 128, 129, 130, 131, 132, 133, 134, 196, 197, 198, 199, 200, 201, 202, 203, 204, 205], [0.0, 0.0, 0.0, 0.0, 0.0, 0.0, 1.0, 1.0, 1.0, 1.0, 1.0, 1.0, 1.0, 1.0, 1.0, 1.0, 1.0, 1.0, 1.0, 1.0, 1.0, 1.0]): _vg.add([_i], _w, 'REPLACE')
_vg = ob_cube.vertex_groups.new(name='Upper Leg.L')
for _i, _w in zip([2, 3, 6, 47, 48, 49, 50, 51, 52, 53, 54, 55, 56, 57, 58, 60, 62, 63, 95, 97, 156, 157, 164], [0.0, 0.0, 0.0, 0.0, 0.0, 0.0, 0.0, 0.0, 0.0, 1.0, 1.0, 1.0, 1.0, 1.0, 1.0, 0.01109, 0.02155, 0.03202, 0.0, 0.0, 0.0, 0.0, 0.0]): _vg.add([_i], _w, 'REPLACE')
_vg = ob_cube.vertex_groups.new(name='Lower Leg.L')
for _i, _w in zip([47, 49, 50, 51, 52, 53, 54, 55, 56, 57, 58, 59, 60, 61, 62, 63, 64, 65, 66, 67, 68, 69, 70, 71, 72, 73, 74, 75, 76, 77, 78, 79, 80, 81, 82, 83, 156, 157, 164], [0.0, 0.0, 0.0, 0.0, 0.0, 0.0, 0.0, 0.0, 0.0, 0.0, 0.0, 1.0, 1.0, 1.0, 1.0, 1.0, 1.0, 1.0, 1.0, 1.0, 1.0, 1.0, 1.0, 1.0, 1.0, 1.0, 1.0, 1.0, 1.0, 1.0, 1.0, 1.0, 1.0, 1.0, 1.0, 1.0, 0.0, 0.0, 0.0]): _vg.add([_i], _w, 'REPLACE')
_vg = ob_cube.vertex_groups.new(name='Upper Leg.R')
for _i, _w in zip([95, 97, 104, 105, 108, 156, 157, 158, 159, 160, 161, 162, 163, 164, 165, 166, 167, 168, 169, 170, 172, 174, 175], [0.0, 0.0, 0.0, 0.0, 0.0, 0.0, 0.0, 0.0, 0.0, 0.0, 0.0, 0.0, 0.0, 0.0, 1.0, 1.0, 1.0, 1.0, 1.0, 1.0, 0.01109, 0.02155, 0.03202]): _vg.add([_i], _w, 'REPLACE')
_vg = ob_cube.vertex_groups.new(name='Lower Leg.R')
for _i, _w in zip([156, 157, 158, 160, 161, 162, 163, 164, 165, 166, 167, 168, 169, 170, 171, 172, 173, 174, 175, 176, 177, 178, 179, 180, 181, 182, 183, 184, 185, 186, 187, 188, 189, 190, 191, 192, 193, 194, 195], [0.0, 0.0, 0.0, 0.0, 0.0, 0.0, 0.0, 0.0, 0.0, 0.0, 0.0, 0.0, 0.0, 0.0, 1.0, 1.0, 1.0, 1.0, 1.0, 1.0, 1.0, 1.0, 1.0, 1.0, 1.0, 1.0, 1.0, 1.0, 1.0, 1.0, 1.0, 1.0, 1.0, 1.0, 1.0, 1.0, 1.0, 1.0, 1.0]): _vg.add([_i], _w, 'REPLACE')
_vg = ob_cube.vertex_groups.new(name='Foot.L')
for _i, _w in zip([65, 67, 71, 72, 73, 74, 75, 76, 77, 78, 79, 80, 81, 82, 83], [0.02587, 0.02896, 0.8221, 0.1901, 0.8524, 0.07071, 0.06972, 0.1601, 0.8227, 0.5288, 0.515, 0.8557, 1.009, 0.9956, 0.9827]): _vg.add([_i], _w, 'REPLACE')
_vg = ob_cube.vertex_groups.new(name='Foot.R')
for _i, _w in zip([177, 179, 183, 184, 185, 186, 187, 188, 189, 190, 191, 192, 193, 194, 195], [0.02587, 0.02896, 0.8221, 0.1901, 0.8524, 0.07071, 0.06972, 0.1601, 0.8227, 0.5288, 0.515, 0.8557, 1.009, 0.9956, 0.9827]): _vg.add([_i], _w, 'REPLACE')
_m = ob_cube.modifiers.new('Armature', 'ARMATURE')
_m = ob_cube.modifiers.new('Armature.001', 'ARMATURE')
_m.object = ob_armature
ob_lamp.location = (4.076, 1.005, 5.904)
ob_lamp.rotation_euler = (0.6503, 0.05522, 1.866)
ob_lamp.lock_rotations_4d = False
ob_lamp.empty_display_type = 'ARROWS'
ob_lamp.color = (0.0, 0.0, 0.0, 0.0)
ob_lamp.lineart.crease_threshold = 0.0
ob_camera.location = (7.481, -6.508, 5.344)
ob_camera.rotation_euler = (1.109, 0.01082, 0.8149)
ob_camera.lock_rotations_4d = False
ob_camera.empty_display_type = 'ARROWS'
ob_camera.color = (0.0, 0.0, 0.0, 0.0)
ob_camera.display_type = 'WIRE'
ob_camera.lineart.crease_threshold = 0.0

# ---- collection membership
col_collection_1.objects.link(ob_hemi)
col_collection_1.objects.link(ob_empty)
col_collection_1.objects.link(ob_armature)
col_collection_1.objects.link(ob_cube)
col_collection_1.objects.link(ob_lamp)
col_collection_1.objects.link(ob_camera)

# ---- scene / render settings (as saved in the file)
scene.camera = ob_camera
scene.frame_start = 1; scene.frame_end = 79; scene.frame_set(80)
scene.render.engine = 'BLENDER_EEVEE_NEXT'
scene.render.resolution_percentage = 50
scene.render.dither_intensity = 0.0
scene.cycles.use_denoising = False
scene.cycles.samples = 10
scene.cycles.sampling_pattern = 'TABULATED_SOBOL'
scene.cycles.light_sampling_threshold = 0.0
scene.cycles.use_adaptive_sampling = False
scene.cycles.use_light_tree = False
scene.cycles.blur_glossy = 0.0
scene.cycles.pixel_filter_type = 'GAUSSIAN'
scene.cycles.sample_clamp_indirect = 0.0
scene.view_settings.view_transform = 'Standard'
bpy.context.view_layer.update()
